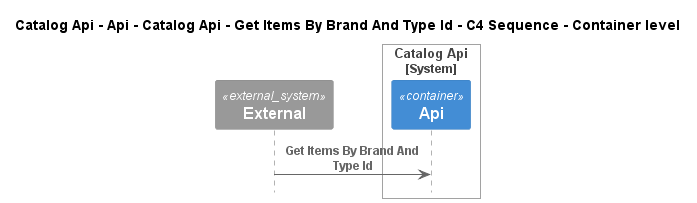

The diagram above was rendered by PlantUML. Its source (embedded in the PNG):
@startuml
!pragma layout smetana
!include ..\..\..\..\..\..\..\..\.c4s\C4_Sequence.puml

title Catalog Api - Api - Catalog Api - Get Items By Brand And Type Id - C4 Sequence - Container level

System_Ext(C4InterFlow.SoftwareSystems.ExternalSystem, "External", "")

System_Boundary(dotnet.eShop.Architecture.SoftwareSystems.CatalogApi, "Catalog Api")
    Container(dotnet.eShop.Architecture.SoftwareSystems.CatalogApi.Containers.Api, "Api", "", "")
Boundary_End()

Rel(C4InterFlow.SoftwareSystems.ExternalSystem, dotnet.eShop.Architecture.SoftwareSystems.CatalogApi.Containers.Api, "Get Items By Brand And Type Id")


@enduml